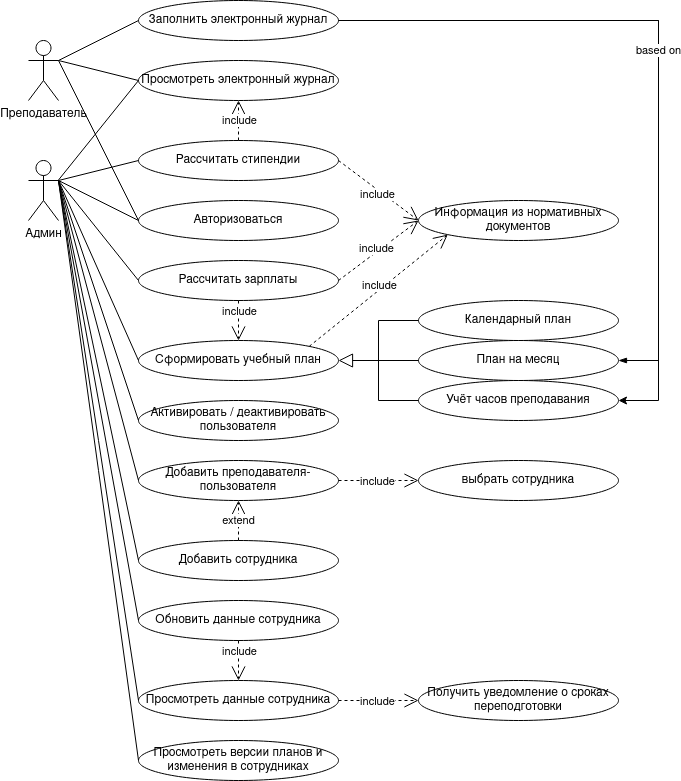

The diagram above was exported from draw.io. Its source (the exported page's mxGraphModel, read from the mxfile embedded in the PNG):
<mxGraphModel dx="1590" dy="793" grid="1" gridSize="10" guides="1" tooltips="1" connect="1" arrows="1" fold="1" page="1" pageScale="1" pageWidth="827" pageHeight="1169" math="0" shadow="0">
  <root>
    <mxCell id="0" />
    <mxCell id="1" parent="0" />
    <mxCell id="7WGWVUrl31P-478H5aXU-2" value="Преподаватель" style="shape=umlActor;verticalLabelPosition=bottom;verticalAlign=top;html=1;outlineConnect=0;" parent="1" vertex="1">
      <mxGeometry x="80" y="160" width="30" height="60" as="geometry" />
    </mxCell>
    <mxCell id="7WGWVUrl31P-478H5aXU-9" value="Админ" style="shape=umlActor;verticalLabelPosition=bottom;verticalAlign=top;html=1;outlineConnect=0;" parent="1" vertex="1">
      <mxGeometry x="80" y="280" width="30" height="60" as="geometry" />
    </mxCell>
    <mxCell id="7WGWVUrl31P-478H5aXU-10" value="выбрать сотрудника" style="ellipse;whiteSpace=wrap;html=1;" parent="1" vertex="1">
      <mxGeometry x="470" y="580" width="200" height="40" as="geometry" />
    </mxCell>
    <mxCell id="7WGWVUrl31P-478H5aXU-11" value="Авторизоваться" style="ellipse;whiteSpace=wrap;html=1;" parent="1" vertex="1">
      <mxGeometry x="190" y="320" width="200" height="40" as="geometry" />
    </mxCell>
    <mxCell id="7WGWVUrl31P-478H5aXU-12" value="Добавить преподавателя-пользователя" style="ellipse;whiteSpace=wrap;html=1;" parent="1" vertex="1">
      <mxGeometry x="190" y="580" width="200" height="40" as="geometry" />
    </mxCell>
    <mxCell id="7WGWVUrl31P-478H5aXU-13" value="Добавить сотрудника" style="ellipse;whiteSpace=wrap;html=1;" parent="1" vertex="1">
      <mxGeometry x="190" y="660" width="200" height="40" as="geometry" />
    </mxCell>
    <mxCell id="dxk21PqkLBRSbIl007t0-5" style="edgeStyle=orthogonalEdgeStyle;rounded=0;orthogonalLoop=1;jettySize=auto;html=1;exitX=1;exitY=0.5;exitDx=0;exitDy=0;entryX=1;entryY=0.5;entryDx=0;entryDy=0;" parent="1" source="7WGWVUrl31P-478H5aXU-16" target="7WGWVUrl31P-478H5aXU-57" edge="1">
      <mxGeometry relative="1" as="geometry">
        <Array as="points">
          <mxPoint x="710" y="140" />
          <mxPoint x="710" y="520" />
        </Array>
      </mxGeometry>
    </mxCell>
    <mxCell id="7WGWVUrl31P-478H5aXU-16" value="Заполнить электронный журнал" style="ellipse;whiteSpace=wrap;html=1;" parent="1" vertex="1">
      <mxGeometry x="190" y="120" width="200" height="40" as="geometry" />
    </mxCell>
    <mxCell id="7WGWVUrl31P-478H5aXU-17" value="" style="endArrow=none;html=1;exitX=1;exitY=0.3333333333333333;exitDx=0;exitDy=0;exitPerimeter=0;entryX=0;entryY=0.5;entryDx=0;entryDy=0;endFill=0;" parent="1" source="7WGWVUrl31P-478H5aXU-9" target="7WGWVUrl31P-478H5aXU-11" edge="1">
      <mxGeometry width="50" height="50" relative="1" as="geometry">
        <mxPoint x="170" y="280" as="sourcePoint" />
        <mxPoint x="220" y="230" as="targetPoint" />
      </mxGeometry>
    </mxCell>
    <mxCell id="7WGWVUrl31P-478H5aXU-18" value="" style="endArrow=none;html=1;exitX=1;exitY=0.3333333333333333;exitDx=0;exitDy=0;exitPerimeter=0;entryX=0;entryY=0.5;entryDx=0;entryDy=0;endFill=0;" parent="1" source="7WGWVUrl31P-478H5aXU-2" target="7WGWVUrl31P-478H5aXU-11" edge="1">
      <mxGeometry width="50" height="50" relative="1" as="geometry">
        <mxPoint x="170" y="280" as="sourcePoint" />
        <mxPoint x="220" y="230" as="targetPoint" />
      </mxGeometry>
    </mxCell>
    <mxCell id="7WGWVUrl31P-478H5aXU-21" value="" style="endArrow=none;html=1;entryX=0;entryY=0.5;entryDx=0;entryDy=0;" parent="1" target="7WGWVUrl31P-478H5aXU-12" edge="1">
      <mxGeometry width="50" height="50" relative="1" as="geometry">
        <mxPoint x="110" y="300" as="sourcePoint" />
        <mxPoint x="210" y="210" as="targetPoint" />
      </mxGeometry>
    </mxCell>
    <mxCell id="7WGWVUrl31P-478H5aXU-24" value="" style="endArrow=none;html=1;entryX=0;entryY=0.5;entryDx=0;entryDy=0;" parent="1" target="7WGWVUrl31P-478H5aXU-13" edge="1">
      <mxGeometry width="50" height="50" relative="1" as="geometry">
        <mxPoint x="110" y="300" as="sourcePoint" />
        <mxPoint x="200" y="290" as="targetPoint" />
      </mxGeometry>
    </mxCell>
    <mxCell id="7WGWVUrl31P-478H5aXU-26" value="" style="endArrow=open;endFill=1;endSize=12;html=1;dashed=1;exitX=1;exitY=0.5;exitDx=0;exitDy=0;entryX=0;entryY=0.5;entryDx=0;entryDy=0;" parent="1" source="7WGWVUrl31P-478H5aXU-12" target="7WGWVUrl31P-478H5aXU-10" edge="1">
      <mxGeometry width="160" relative="1" as="geometry">
        <mxPoint x="480" y="449.5" as="sourcePoint" />
        <mxPoint x="640" y="449.5" as="targetPoint" />
      </mxGeometry>
    </mxCell>
    <mxCell id="7WGWVUrl31P-478H5aXU-27" value="include" style="edgeLabel;html=1;align=center;verticalAlign=middle;resizable=0;points=[];" parent="7WGWVUrl31P-478H5aXU-26" vertex="1" connectable="0">
      <mxGeometry x="0.1" y="1" relative="1" as="geometry">
        <mxPoint x="-6" y="1" as="offset" />
      </mxGeometry>
    </mxCell>
    <mxCell id="7WGWVUrl31P-478H5aXU-28" value="extend" style="endArrow=open;endFill=1;endSize=12;html=1;dashed=1;entryX=0.5;entryY=1;entryDx=0;entryDy=0;exitX=0.5;exitY=0;exitDx=0;exitDy=0;" parent="1" source="7WGWVUrl31P-478H5aXU-13" target="7WGWVUrl31P-478H5aXU-12" edge="1">
      <mxGeometry width="160" relative="1" as="geometry">
        <mxPoint x="310" y="500" as="sourcePoint" />
        <mxPoint x="470" y="500" as="targetPoint" />
      </mxGeometry>
    </mxCell>
    <mxCell id="7WGWVUrl31P-478H5aXU-29" value="Обновить данные сотрудника" style="ellipse;whiteSpace=wrap;html=1;" parent="1" vertex="1">
      <mxGeometry x="190" y="720" width="200" height="40" as="geometry" />
    </mxCell>
    <mxCell id="7WGWVUrl31P-478H5aXU-30" value="" style="endArrow=none;html=1;entryX=0;entryY=0.5;entryDx=0;entryDy=0;" parent="1" target="7WGWVUrl31P-478H5aXU-29" edge="1">
      <mxGeometry width="50" height="50" relative="1" as="geometry">
        <mxPoint x="110" y="300" as="sourcePoint" />
        <mxPoint x="200" y="290" as="targetPoint" />
      </mxGeometry>
    </mxCell>
    <mxCell id="7WGWVUrl31P-478H5aXU-32" value="Просмотреть электронный журнал" style="ellipse;whiteSpace=wrap;html=1;" parent="1" vertex="1">
      <mxGeometry x="190" y="180" width="200" height="40" as="geometry" />
    </mxCell>
    <mxCell id="7WGWVUrl31P-478H5aXU-33" value="" style="endArrow=none;html=1;exitX=1;exitY=0.3333333333333333;exitDx=0;exitDy=0;exitPerimeter=0;entryX=0;entryY=0.5;entryDx=0;entryDy=0;endFill=0;" parent="1" target="7WGWVUrl31P-478H5aXU-32" edge="1">
      <mxGeometry width="50" height="50" relative="1" as="geometry">
        <mxPoint x="110" y="299.5" as="sourcePoint" />
        <mxPoint x="190" y="299.5" as="targetPoint" />
      </mxGeometry>
    </mxCell>
    <mxCell id="7WGWVUrl31P-478H5aXU-34" value="" style="endArrow=none;html=1;entryX=0;entryY=0.5;entryDx=0;entryDy=0;endFill=0;" parent="1" target="7WGWVUrl31P-478H5aXU-32" edge="1">
      <mxGeometry width="50" height="50" relative="1" as="geometry">
        <mxPoint x="110" y="180" as="sourcePoint" />
        <mxPoint x="210" y="320" as="targetPoint" />
      </mxGeometry>
    </mxCell>
    <mxCell id="7WGWVUrl31P-478H5aXU-35" value="" style="endArrow=none;html=1;exitX=1;exitY=0.3333333333333333;exitDx=0;exitDy=0;exitPerimeter=0;entryX=0;entryY=0.5;entryDx=0;entryDy=0;endFill=0;" parent="1" source="7WGWVUrl31P-478H5aXU-2" target="7WGWVUrl31P-478H5aXU-16" edge="1">
      <mxGeometry width="50" height="50" relative="1" as="geometry">
        <mxPoint x="140" y="330" as="sourcePoint" />
        <mxPoint x="220" y="330" as="targetPoint" />
      </mxGeometry>
    </mxCell>
    <mxCell id="7WGWVUrl31P-478H5aXU-37" value="Рассчитать стипендии" style="ellipse;whiteSpace=wrap;html=1;" parent="1" vertex="1">
      <mxGeometry x="190" y="260" width="200" height="40" as="geometry" />
    </mxCell>
    <mxCell id="7WGWVUrl31P-478H5aXU-39" value="" style="endArrow=open;endFill=1;endSize=12;html=1;dashed=1;entryX=0.5;entryY=1;entryDx=0;entryDy=0;" parent="1" source="7WGWVUrl31P-478H5aXU-37" target="7WGWVUrl31P-478H5aXU-32" edge="1">
      <mxGeometry width="160" relative="1" as="geometry">
        <mxPoint x="430" y="330" as="sourcePoint" />
        <mxPoint x="510" y="330" as="targetPoint" />
      </mxGeometry>
    </mxCell>
    <mxCell id="7WGWVUrl31P-478H5aXU-40" value="include" style="edgeLabel;html=1;align=center;verticalAlign=middle;resizable=0;points=[];" parent="7WGWVUrl31P-478H5aXU-39" vertex="1" connectable="0">
      <mxGeometry x="0.1" y="1" relative="1" as="geometry">
        <mxPoint x="1" y="1" as="offset" />
      </mxGeometry>
    </mxCell>
    <mxCell id="7WGWVUrl31P-478H5aXU-41" value="" style="endArrow=none;html=1;entryX=0;entryY=0.5;entryDx=0;entryDy=0;endFill=0;" parent="1" target="7WGWVUrl31P-478H5aXU-37" edge="1">
      <mxGeometry width="50" height="50" relative="1" as="geometry">
        <mxPoint x="110" y="300" as="sourcePoint" />
        <mxPoint x="200" y="230" as="targetPoint" />
      </mxGeometry>
    </mxCell>
    <mxCell id="7WGWVUrl31P-478H5aXU-42" value="Информация из нормативных документов" style="ellipse;whiteSpace=wrap;html=1;" parent="1" vertex="1">
      <mxGeometry x="470" y="320" width="200" height="40" as="geometry" />
    </mxCell>
    <mxCell id="7WGWVUrl31P-478H5aXU-44" value="" style="endArrow=open;endFill=1;endSize=12;html=1;dashed=1;exitX=1;exitY=0.5;exitDx=0;exitDy=0;entryX=0;entryY=0.5;entryDx=0;entryDy=0;" parent="1" source="7WGWVUrl31P-478H5aXU-37" target="7WGWVUrl31P-478H5aXU-42" edge="1">
      <mxGeometry width="160" relative="1" as="geometry">
        <mxPoint x="410" y="330" as="sourcePoint" />
        <mxPoint x="490" y="330" as="targetPoint" />
      </mxGeometry>
    </mxCell>
    <mxCell id="7WGWVUrl31P-478H5aXU-45" value="include" style="edgeLabel;html=1;align=center;verticalAlign=middle;resizable=0;points=[];" parent="7WGWVUrl31P-478H5aXU-44" vertex="1" connectable="0">
      <mxGeometry x="0.1" y="1" relative="1" as="geometry">
        <mxPoint x="-6" y="1" as="offset" />
      </mxGeometry>
    </mxCell>
    <mxCell id="7WGWVUrl31P-478H5aXU-46" value="Рассчитать зарплаты" style="ellipse;whiteSpace=wrap;html=1;" parent="1" vertex="1">
      <mxGeometry x="190" y="380" width="200" height="40" as="geometry" />
    </mxCell>
    <mxCell id="7WGWVUrl31P-478H5aXU-47" value="" style="endArrow=open;endFill=1;endSize=12;html=1;dashed=1;exitX=1;exitY=0.5;exitDx=0;exitDy=0;entryX=0;entryY=0.5;entryDx=0;entryDy=0;" parent="1" source="7WGWVUrl31P-478H5aXU-46" target="7WGWVUrl31P-478H5aXU-42" edge="1">
      <mxGeometry width="160" relative="1" as="geometry">
        <mxPoint x="410" y="410" as="sourcePoint" />
        <mxPoint x="490" y="470" as="targetPoint" />
      </mxGeometry>
    </mxCell>
    <mxCell id="7WGWVUrl31P-478H5aXU-48" value="include" style="edgeLabel;html=1;align=center;verticalAlign=middle;resizable=0;points=[];" parent="7WGWVUrl31P-478H5aXU-47" vertex="1" connectable="0">
      <mxGeometry x="0.1" y="1" relative="1" as="geometry">
        <mxPoint x="-6" y="1" as="offset" />
      </mxGeometry>
    </mxCell>
    <mxCell id="7WGWVUrl31P-478H5aXU-49" value="" style="endArrow=none;html=1;entryX=0;entryY=0.5;entryDx=0;entryDy=0;endFill=0;" parent="1" target="7WGWVUrl31P-478H5aXU-46" edge="1">
      <mxGeometry width="50" height="50" relative="1" as="geometry">
        <mxPoint x="110" y="300" as="sourcePoint" />
        <mxPoint x="320" y="470" as="targetPoint" />
      </mxGeometry>
    </mxCell>
    <mxCell id="7WGWVUrl31P-478H5aXU-50" value="Сформировать учебный план" style="ellipse;whiteSpace=wrap;html=1;" parent="1" vertex="1">
      <mxGeometry x="190" y="460" width="200" height="40" as="geometry" />
    </mxCell>
    <mxCell id="7WGWVUrl31P-478H5aXU-51" value="" style="endArrow=open;endFill=1;endSize=12;html=1;dashed=1;exitX=0.5;exitY=1;exitDx=0;exitDy=0;entryX=0.5;entryY=0;entryDx=0;entryDy=0;" parent="1" source="7WGWVUrl31P-478H5aXU-46" target="7WGWVUrl31P-478H5aXU-50" edge="1">
      <mxGeometry width="160" relative="1" as="geometry">
        <mxPoint x="420" y="430" as="sourcePoint" />
        <mxPoint x="500" y="430" as="targetPoint" />
      </mxGeometry>
    </mxCell>
    <mxCell id="7WGWVUrl31P-478H5aXU-52" value="include" style="edgeLabel;html=1;align=center;verticalAlign=middle;resizable=0;points=[];" parent="7WGWVUrl31P-478H5aXU-51" vertex="1" connectable="0">
      <mxGeometry x="0.1" y="1" relative="1" as="geometry">
        <mxPoint x="-1" y="-12" as="offset" />
      </mxGeometry>
    </mxCell>
    <mxCell id="7WGWVUrl31P-478H5aXU-53" value="" style="endArrow=none;html=1;entryX=0;entryY=0.5;entryDx=0;entryDy=0;endFill=0;" parent="1" target="7WGWVUrl31P-478H5aXU-50" edge="1">
      <mxGeometry width="50" height="50" relative="1" as="geometry">
        <mxPoint x="110" y="300" as="sourcePoint" />
        <mxPoint x="200" y="410" as="targetPoint" />
      </mxGeometry>
    </mxCell>
    <mxCell id="7WGWVUrl31P-478H5aXU-54" value="" style="endArrow=block;endFill=0;endSize=12;html=1;entryX=1;entryY=0.5;entryDx=0;entryDy=0;" parent="1" target="7WGWVUrl31P-478H5aXU-50" edge="1">
      <mxGeometry width="160" relative="1" as="geometry">
        <mxPoint x="430" y="480" as="sourcePoint" />
        <mxPoint x="560" y="460" as="targetPoint" />
      </mxGeometry>
    </mxCell>
    <mxCell id="7WGWVUrl31P-478H5aXU-55" value="" style="endArrow=none;html=1;endFill=0;" parent="1" edge="1">
      <mxGeometry width="50" height="50" relative="1" as="geometry">
        <mxPoint x="430" y="440" as="sourcePoint" />
        <mxPoint x="430" y="520" as="targetPoint" />
      </mxGeometry>
    </mxCell>
    <mxCell id="7WGWVUrl31P-478H5aXU-56" value="Календарный план" style="ellipse;whiteSpace=wrap;html=1;" parent="1" vertex="1">
      <mxGeometry x="470" y="420" width="200" height="40" as="geometry" />
    </mxCell>
    <mxCell id="7WGWVUrl31P-478H5aXU-57" value="Учёт часов преподавания" style="ellipse;whiteSpace=wrap;html=1;" parent="1" vertex="1">
      <mxGeometry x="470" y="500" width="200" height="40" as="geometry" />
    </mxCell>
    <mxCell id="7WGWVUrl31P-478H5aXU-58" value="План на месяц" style="ellipse;whiteSpace=wrap;html=1;" parent="1" vertex="1">
      <mxGeometry x="470" y="460" width="200" height="40" as="geometry" />
    </mxCell>
    <mxCell id="7WGWVUrl31P-478H5aXU-59" value="" style="endArrow=none;html=1;exitX=0;exitY=0.5;exitDx=0;exitDy=0;" parent="1" source="7WGWVUrl31P-478H5aXU-56" edge="1">
      <mxGeometry width="50" height="50" relative="1" as="geometry">
        <mxPoint x="400" y="570" as="sourcePoint" />
        <mxPoint x="430" y="440" as="targetPoint" />
      </mxGeometry>
    </mxCell>
    <mxCell id="7WGWVUrl31P-478H5aXU-60" value="" style="endArrow=none;html=1;exitX=0;exitY=0.5;exitDx=0;exitDy=0;" parent="1" source="7WGWVUrl31P-478H5aXU-58" edge="1">
      <mxGeometry width="50" height="50" relative="1" as="geometry">
        <mxPoint x="480" y="450" as="sourcePoint" />
        <mxPoint x="430" y="480" as="targetPoint" />
      </mxGeometry>
    </mxCell>
    <mxCell id="7WGWVUrl31P-478H5aXU-61" value="" style="endArrow=none;html=1;exitX=0;exitY=0.5;exitDx=0;exitDy=0;" parent="1" source="7WGWVUrl31P-478H5aXU-57" edge="1">
      <mxGeometry width="50" height="50" relative="1" as="geometry">
        <mxPoint x="490" y="460" as="sourcePoint" />
        <mxPoint x="430" y="520" as="targetPoint" />
      </mxGeometry>
    </mxCell>
    <mxCell id="7WGWVUrl31P-478H5aXU-62" value="based on" style="endArrow=none;html=1;exitX=1;exitY=0.5;exitDx=0;exitDy=0;entryX=1;entryY=0.5;entryDx=0;entryDy=0;endFill=0;startArrow=blockThin;startFill=1;rounded=0;" parent="1" source="7WGWVUrl31P-478H5aXU-58" target="7WGWVUrl31P-478H5aXU-16" edge="1">
      <mxGeometry width="50" height="50" relative="1" as="geometry">
        <mxPoint x="520" y="380" as="sourcePoint" />
        <mxPoint x="570" y="330" as="targetPoint" />
        <Array as="points">
          <mxPoint x="710" y="480" />
          <mxPoint x="710" y="140" />
        </Array>
      </mxGeometry>
    </mxCell>
    <mxCell id="7WGWVUrl31P-478H5aXU-63" value="Просмотреть данные сотрудника" style="ellipse;whiteSpace=wrap;html=1;" parent="1" vertex="1">
      <mxGeometry x="190" y="800" width="200" height="40" as="geometry" />
    </mxCell>
    <mxCell id="7WGWVUrl31P-478H5aXU-64" value="" style="endArrow=open;endFill=1;endSize=12;html=1;dashed=1;exitX=0.5;exitY=1;exitDx=0;exitDy=0;entryX=0.5;entryY=0;entryDx=0;entryDy=0;" parent="1" source="7WGWVUrl31P-478H5aXU-29" target="7WGWVUrl31P-478H5aXU-63" edge="1">
      <mxGeometry width="160" relative="1" as="geometry">
        <mxPoint x="400" y="610" as="sourcePoint" />
        <mxPoint x="480" y="610" as="targetPoint" />
      </mxGeometry>
    </mxCell>
    <mxCell id="7WGWVUrl31P-478H5aXU-65" value="include" style="edgeLabel;html=1;align=center;verticalAlign=middle;resizable=0;points=[];" parent="7WGWVUrl31P-478H5aXU-64" vertex="1" connectable="0">
      <mxGeometry x="0.1" y="1" relative="1" as="geometry">
        <mxPoint x="-1" y="-12" as="offset" />
      </mxGeometry>
    </mxCell>
    <mxCell id="7WGWVUrl31P-478H5aXU-66" value="Активировать / деактивировать пользователя" style="ellipse;whiteSpace=wrap;html=1;" parent="1" vertex="1">
      <mxGeometry x="190" y="520" width="200" height="40" as="geometry" />
    </mxCell>
    <mxCell id="7WGWVUrl31P-478H5aXU-67" value="" style="endArrow=none;html=1;entryX=0;entryY=0.5;entryDx=0;entryDy=0;" parent="1" target="7WGWVUrl31P-478H5aXU-63" edge="1">
      <mxGeometry width="50" height="50" relative="1" as="geometry">
        <mxPoint x="110" y="300" as="sourcePoint" />
        <mxPoint x="200" y="750" as="targetPoint" />
      </mxGeometry>
    </mxCell>
    <mxCell id="7WGWVUrl31P-478H5aXU-68" value="" style="endArrow=none;html=1;entryX=0;entryY=0.5;entryDx=0;entryDy=0;endFill=0;" parent="1" target="7WGWVUrl31P-478H5aXU-66" edge="1">
      <mxGeometry width="50" height="50" relative="1" as="geometry">
        <mxPoint x="110" y="300" as="sourcePoint" />
        <mxPoint x="200" y="490" as="targetPoint" />
      </mxGeometry>
    </mxCell>
    <mxCell id="7WGWVUrl31P-478H5aXU-69" value="" style="endArrow=open;endFill=1;endSize=12;html=1;dashed=1;exitX=1;exitY=0.5;exitDx=0;exitDy=0;" parent="1" source="7WGWVUrl31P-478H5aXU-63" edge="1">
      <mxGeometry width="160" relative="1" as="geometry">
        <mxPoint x="400" y="610" as="sourcePoint" />
        <mxPoint x="470" y="820" as="targetPoint" />
      </mxGeometry>
    </mxCell>
    <mxCell id="7WGWVUrl31P-478H5aXU-70" value="include" style="edgeLabel;html=1;align=center;verticalAlign=middle;resizable=0;points=[];" parent="7WGWVUrl31P-478H5aXU-69" vertex="1" connectable="0">
      <mxGeometry x="0.1" y="1" relative="1" as="geometry">
        <mxPoint x="-6" y="1" as="offset" />
      </mxGeometry>
    </mxCell>
    <mxCell id="7WGWVUrl31P-478H5aXU-71" value="Получить уведомление о сроках переподготовки" style="ellipse;whiteSpace=wrap;html=1;" parent="1" vertex="1">
      <mxGeometry x="470" y="800" width="200" height="40" as="geometry" />
    </mxCell>
    <mxCell id="7WGWVUrl31P-478H5aXU-75" value="" style="endArrow=open;endFill=1;endSize=12;html=1;dashed=1;exitX=1;exitY=0;exitDx=0;exitDy=0;entryX=0;entryY=1;entryDx=0;entryDy=0;" parent="1" source="7WGWVUrl31P-478H5aXU-50" target="7WGWVUrl31P-478H5aXU-42" edge="1">
      <mxGeometry width="160" relative="1" as="geometry">
        <mxPoint x="400" y="410" as="sourcePoint" />
        <mxPoint x="480" y="350" as="targetPoint" />
      </mxGeometry>
    </mxCell>
    <mxCell id="7WGWVUrl31P-478H5aXU-76" value="include" style="edgeLabel;html=1;align=center;verticalAlign=middle;resizable=0;points=[];" parent="7WGWVUrl31P-478H5aXU-75" vertex="1" connectable="0">
      <mxGeometry x="0.1" y="1" relative="1" as="geometry">
        <mxPoint x="-6" y="1" as="offset" />
      </mxGeometry>
    </mxCell>
    <mxCell id="dxk21PqkLBRSbIl007t0-2" value="Просмотреть версии планов и изменения в сотрудниках" style="ellipse;whiteSpace=wrap;html=1;" parent="1" vertex="1">
      <mxGeometry x="190" y="860" width="200" height="40" as="geometry" />
    </mxCell>
    <mxCell id="dxk21PqkLBRSbIl007t0-4" value="" style="endArrow=none;html=1;entryX=0;entryY=0.5;entryDx=0;entryDy=0;" parent="1" target="dxk21PqkLBRSbIl007t0-2" edge="1">
      <mxGeometry width="50" height="50" relative="1" as="geometry">
        <mxPoint x="110" y="300" as="sourcePoint" />
        <mxPoint x="480" y="660" as="targetPoint" />
      </mxGeometry>
    </mxCell>
  </root>
</mxGraphModel>